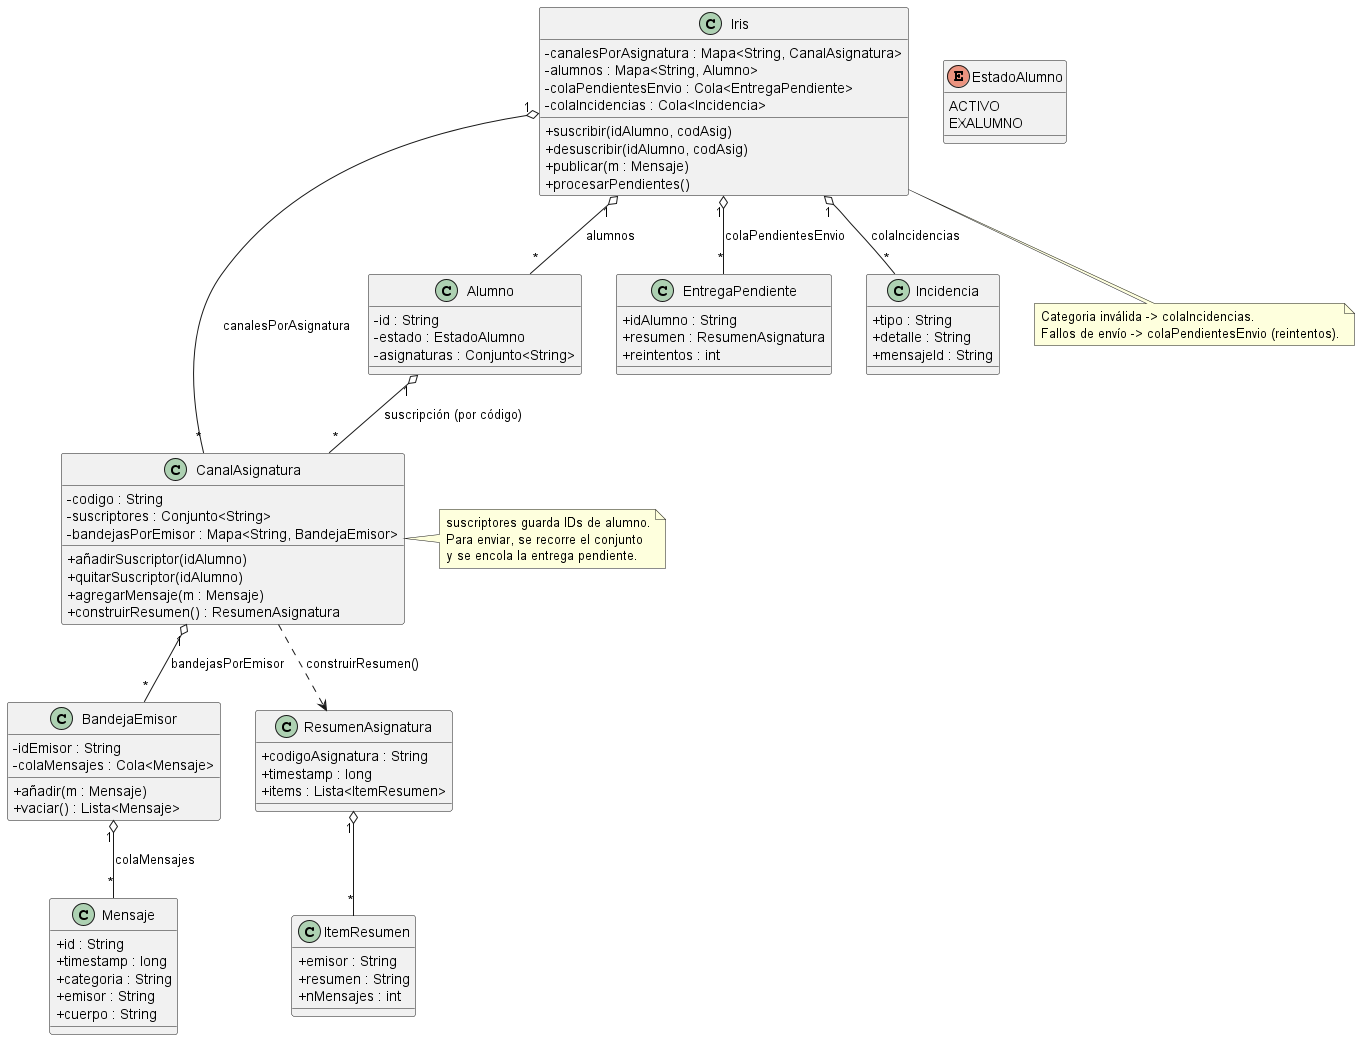

The diagram above was rendered by PlantUML. Its source (embedded in the PNG):
@startuml DiagramaIris

skinparam classAttributeIconSize 0
skinparam shadowing false

class Iris {
  - canalesPorAsignatura : Mapa<String, CanalAsignatura>
  - alumnos : Mapa<String, Alumno>
  - colaPendientesEnvio : Cola<EntregaPendiente>
  - colaIncidencias : Cola<Incidencia>
  + suscribir(idAlumno, codAsig)
  + desuscribir(idAlumno, codAsig)
  + publicar(m : Mensaje)
  + procesarPendientes()
}

class CanalAsignatura {
  - codigo : String
  - suscriptores : Conjunto<String>
  - bandejasPorEmisor : Mapa<String, BandejaEmisor>
  + añadirSuscriptor(idAlumno)
  + quitarSuscriptor(idAlumno)
  + agregarMensaje(m : Mensaje)
  + construirResumen() : ResumenAsignatura
}

class BandejaEmisor {
  - idEmisor : String
  - colaMensajes : Cola<Mensaje>
  + añadir(m : Mensaje)
  + vaciar() : Lista<Mensaje>
}

class Alumno {
  - id : String
  - estado : EstadoAlumno
  - asignaturas : Conjunto<String>
}

enum EstadoAlumno {
  ACTIVO
  EXALUMNO
}

class Mensaje {
  + id : String
  + timestamp : long
  + categoria : String
  + emisor : String
  + cuerpo : String
}

class ResumenAsignatura {
  + codigoAsignatura : String
  + timestamp : long
  + items : Lista<ItemResumen>
}

class ItemResumen {
  + emisor : String
  + resumen : String
  + nMensajes : int
}

class EntregaPendiente {
  + idAlumno : String
  + resumen : ResumenAsignatura
  + reintentos : int
}

class Incidencia {
  + tipo : String
  + detalle : String
  + mensajeId : String
}

Iris "1" o-- "*" CanalAsignatura : canalesPorAsignatura
Iris "1" o-- "*" Alumno : alumnos
Iris "1" o-- "*" EntregaPendiente : colaPendientesEnvio
Iris "1" o-- "*" Incidencia : colaIncidencias

CanalAsignatura "1" o-- "*" BandejaEmisor : bandejasPorEmisor
BandejaEmisor "1" o-- "*" Mensaje : colaMensajes

Alumno "1" o-- "*" CanalAsignatura : suscripción (por código)
CanalAsignatura ..> ResumenAsignatura : construirResumen()
ResumenAsignatura "1" o-- "*" ItemResumen

note right of CanalAsignatura
  suscriptores guarda IDs de alumno.
  Para enviar, se recorre el conjunto
  y se encola la entrega pendiente.
end note

note bottom of Iris
  Categoria inválida -> colaIncidencias.
  Fallos de envío -> colaPendientesEnvio (reintentos).
end note

@enduml